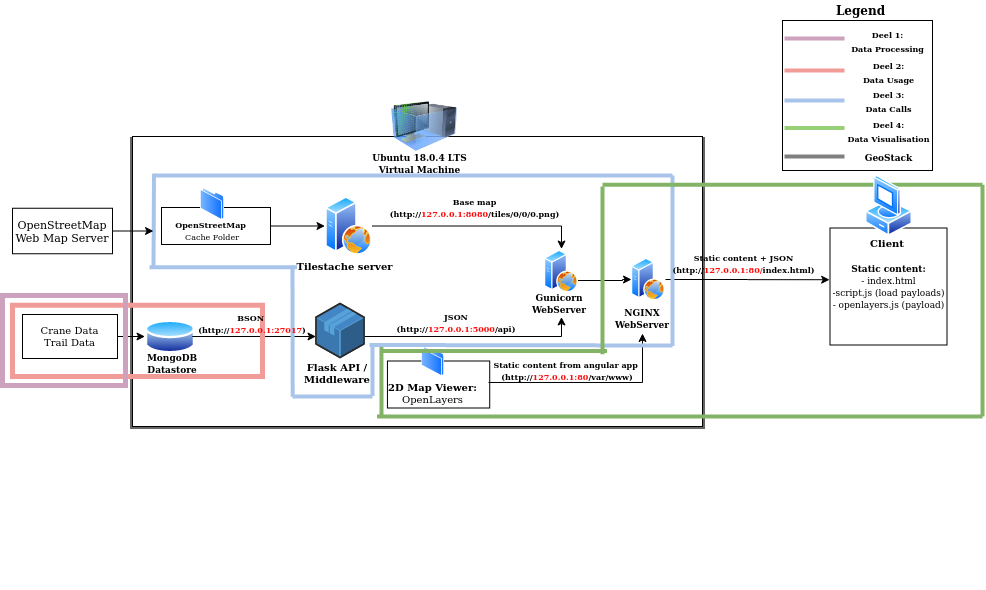

The diagram above was exported from draw.io. Its source (the exported page's mxGraphModel, read from the mxfile embedded in the PNG):
<mxGraphModel dx="2568" dy="1748" grid="1" gridSize="10" guides="1" tooltips="1" connect="1" arrows="1" fold="1" page="1" pageScale="1" pageWidth="850" pageHeight="1100" math="0" shadow="0">
  <root>
    <mxCell id="0" />
    <mxCell id="1" parent="0" />
    <mxCell id="qdU-iQCE1XB_yqc0o4uM-22" value="" style="rounded=0;whiteSpace=wrap;html=1;fillColor=none;strokeColor=#666666;strokeWidth=5;fontColor=#333333;" parent="1" vertex="1">
      <mxGeometry x="-30" y="133" width="570" height="287" as="geometry" />
    </mxCell>
    <mxCell id="mVG9Kyak_iESWvRq4tbU-15" value="" style="rounded=0;whiteSpace=wrap;html=1;" parent="1" vertex="1">
      <mxGeometry x="-30" y="130" width="570" height="290" as="geometry" />
    </mxCell>
    <mxCell id="mVG9Kyak_iESWvRq4tbU-4" value="&lt;font style=&quot;font-size: 9px&quot;&gt;&lt;b&gt;MongoDB&lt;br&gt;Datastore&lt;br&gt;&lt;/b&gt;&lt;/font&gt;" style="text;html=1;strokeColor=none;fillColor=none;align=center;verticalAlign=middle;whiteSpace=wrap;rounded=0;fontSize=10;" parent="1" vertex="1">
      <mxGeometry x="-30" y="346.5" width="80" height="20" as="geometry" />
    </mxCell>
    <mxCell id="mVG9Kyak_iESWvRq4tbU-14" value="" style="image;html=1;labelBackgroundColor=#ffffff;image=img/lib/clip_art/computers/Virtual_Machine_128x128.png" parent="1" vertex="1">
      <mxGeometry x="229" y="95" width="66.5" height="50" as="geometry" />
    </mxCell>
    <mxCell id="mVG9Kyak_iESWvRq4tbU-25" value="&lt;b&gt;Tilestache server&lt;br&gt;&lt;br&gt;&lt;/b&gt;" style="text;html=1;strokeColor=none;fillColor=none;align=center;verticalAlign=middle;whiteSpace=wrap;rounded=0;fontSize=10;" parent="1" vertex="1">
      <mxGeometry x="130" y="251.5" width="105" height="28.5" as="geometry" />
    </mxCell>
    <mxCell id="mVG9Kyak_iESWvRq4tbU-27" value="&lt;font style=&quot;font-size: 9px&quot;&gt;&lt;b&gt;&lt;font style=&quot;font-size: 9px&quot;&gt;Ubuntu 18.0.4 LTS Virtual Machine&lt;/font&gt;&lt;/b&gt;&lt;/font&gt;" style="text;html=1;strokeColor=none;fillColor=none;align=center;verticalAlign=middle;whiteSpace=wrap;rounded=0;fontSize=10;" parent="1" vertex="1">
      <mxGeometry x="207" y="145" width="101" height="24" as="geometry" />
    </mxCell>
    <mxCell id="mVG9Kyak_iESWvRq4tbU-29" value="&lt;font style=&quot;font-size: 9px&quot;&gt;&lt;b&gt;NGINX WebServer&lt;br&gt;&lt;/b&gt;&lt;/font&gt;" style="text;html=1;strokeColor=none;fillColor=none;align=center;verticalAlign=middle;whiteSpace=wrap;rounded=0;fontSize=10;" parent="1" vertex="1">
      <mxGeometry x="440" y="297" width="80" height="30" as="geometry" />
    </mxCell>
    <mxCell id="mVG9Kyak_iESWvRq4tbU-30" value="&lt;font style=&quot;font-size: 9px&quot;&gt;&lt;b&gt;Static content:&lt;/b&gt;&lt;br&gt;- index.html&lt;br&gt;-script.js (load payloads)&lt;br&gt;- openlayers.js (payload)&lt;/font&gt;" style="whiteSpace=wrap;html=1;aspect=fixed;fontFamily=Helvetica;fontSize=10;" parent="1" vertex="1">
      <mxGeometry x="667.5" y="221.5" width="117" height="117" as="geometry" />
    </mxCell>
    <mxCell id="mVG9Kyak_iESWvRq4tbU-69" value="&lt;font style=&quot;font-size: 8px&quot;&gt;&lt;b&gt;JSON&lt;br&gt;(http://&lt;font style=&quot;font-size: 8px&quot; color=&quot;#ff0a0a&quot;&gt;127.0.0.1:5000&lt;/font&gt;/api)&lt;br&gt;&lt;/b&gt;&lt;/font&gt;" style="text;html=1;strokeColor=none;fillColor=none;align=center;verticalAlign=middle;whiteSpace=wrap;rounded=0;fontSize=10;direction=south;" parent="1" vertex="1">
      <mxGeometry x="283.5" y="265.5" width="20" height="101" as="geometry" />
    </mxCell>
    <mxCell id="mVG9Kyak_iESWvRq4tbU-83" value="&lt;b&gt;Client&lt;br&gt;&lt;/b&gt;" style="text;html=1;strokeColor=none;fillColor=none;align=center;verticalAlign=middle;whiteSpace=wrap;rounded=0;fontSize=10;" parent="1" vertex="1">
      <mxGeometry x="685" y="221.5" width="80" height="30" as="geometry" />
    </mxCell>
    <mxCell id="hY4O1DVttq-btkif_7Sb-2" value="" style="group" parent="1" vertex="1" connectable="0">
      <mxGeometry x="-90" y="273" width="420" height="95.5" as="geometry" />
    </mxCell>
    <mxCell id="mVG9Kyak_iESWvRq4tbU-8" value="" style="aspect=fixed;perimeter=ellipsePerimeter;html=1;align=center;shadow=0;dashed=0;spacingTop=3;image;image=img/lib/active_directory/database.svg;" parent="hY4O1DVttq-btkif_7Sb-2" vertex="1">
      <mxGeometry x="72.5" y="38.5" width="50" height="37" as="geometry" />
    </mxCell>
    <mxCell id="mVG9Kyak_iESWvRq4tbU-114" value="Crane Data&lt;br&gt;Trail Data" style="rounded=0;whiteSpace=wrap;html=1;fontFamily=Helvetica;fontSize=10;" parent="hY4O1DVttq-btkif_7Sb-2" vertex="1">
      <mxGeometry x="-50" y="35" width="95" height="44" as="geometry" />
    </mxCell>
    <mxCell id="yA5jP3XKNQUzBE3_p6X5-62" style="edgeStyle=orthogonalEdgeStyle;rounded=0;orthogonalLoop=1;jettySize=auto;html=1;exitX=1;exitY=0.5;exitDx=0;exitDy=0;" parent="hY4O1DVttq-btkif_7Sb-2" source="mVG9Kyak_iESWvRq4tbU-114" target="mVG9Kyak_iESWvRq4tbU-8" edge="1">
      <mxGeometry relative="1" as="geometry" />
    </mxCell>
    <mxCell id="hY4O1DVttq-btkif_7Sb-3" value="" style="group" parent="1" vertex="1" connectable="0">
      <mxGeometry x="-79.5" y="201" width="400" height="143.5" as="geometry" />
    </mxCell>
    <mxCell id="mVG9Kyak_iESWvRq4tbU-21" value="" style="aspect=fixed;perimeter=ellipsePerimeter;html=1;align=center;shadow=0;dashed=0;spacingTop=3;image;image=img/lib/active_directory/web_server.svg;" parent="hY4O1DVttq-btkif_7Sb-3" vertex="1">
      <mxGeometry x="242" y="-11" width="47" height="59" as="geometry" />
    </mxCell>
    <mxCell id="yA5jP3XKNQUzBE3_p6X5-7" value="" style="edgeStyle=orthogonalEdgeStyle;rounded=0;orthogonalLoop=1;jettySize=auto;html=1;" parent="1" source="hY4O1DVttq-btkif_7Sb-14" target="yA5jP3XKNQUzBE3_p6X5-6" edge="1">
      <mxGeometry relative="1" as="geometry">
        <Array as="points">
          <mxPoint x="460" y="274" />
          <mxPoint x="460" y="273" />
        </Array>
      </mxGeometry>
    </mxCell>
    <mxCell id="hY4O1DVttq-btkif_7Sb-14" value="" style="aspect=fixed;perimeter=ellipsePerimeter;html=1;align=center;shadow=0;dashed=0;spacingTop=3;image;image=img/lib/active_directory/web_server.svg;" parent="1" vertex="1">
      <mxGeometry x="382" y="242.5" width="34" height="44" as="geometry" />
    </mxCell>
    <mxCell id="yA5jP3XKNQUzBE3_p6X5-13" style="edgeStyle=orthogonalEdgeStyle;rounded=0;orthogonalLoop=1;jettySize=auto;html=1;exitX=1;exitY=0.5;exitDx=0;exitDy=0;entryX=-0.003;entryY=0.442;entryDx=0;entryDy=0;entryPerimeter=0;" parent="1" source="yA5jP3XKNQUzBE3_p6X5-6" target="mVG9Kyak_iESWvRq4tbU-30" edge="1">
      <mxGeometry relative="1" as="geometry">
        <mxPoint x="620" y="273" as="targetPoint" />
      </mxGeometry>
    </mxCell>
    <mxCell id="yA5jP3XKNQUzBE3_p6X5-6" value="" style="aspect=fixed;perimeter=ellipsePerimeter;html=1;align=center;shadow=0;dashed=0;spacingTop=3;image;image=img/lib/active_directory/web_server.svg;" parent="1" vertex="1">
      <mxGeometry x="469" y="251" width="34" height="44" as="geometry" />
    </mxCell>
    <mxCell id="hY4O1DVttq-btkif_7Sb-15" value="&lt;b&gt;&lt;font style=&quot;font-size: 9px&quot;&gt;Gunicorn WebServer&lt;/font&gt;&lt;br&gt;&lt;/b&gt;" style="text;html=1;strokeColor=none;fillColor=none;align=center;verticalAlign=middle;whiteSpace=wrap;rounded=0;fontSize=10;direction=west;" parent="1" vertex="1">
      <mxGeometry x="369" y="283.5" width="56" height="27" as="geometry" />
    </mxCell>
    <mxCell id="yA5jP3XKNQUzBE3_p6X5-9" style="edgeStyle=orthogonalEdgeStyle;rounded=0;orthogonalLoop=1;jettySize=auto;html=1;exitX=1;exitY=0.5;exitDx=0;exitDy=0;" parent="1" source="mVG9Kyak_iESWvRq4tbU-21" target="hY4O1DVttq-btkif_7Sb-14" edge="1">
      <mxGeometry relative="1" as="geometry">
        <Array as="points">
          <mxPoint x="399" y="219" />
        </Array>
      </mxGeometry>
    </mxCell>
    <mxCell id="yA5jP3XKNQUzBE3_p6X5-11" value="" style="edgeStyle=orthogonalEdgeStyle;rounded=0;orthogonalLoop=1;jettySize=auto;html=1;" parent="1" source="mVG9Kyak_iESWvRq4tbU-50" target="hY4O1DVttq-btkif_7Sb-15" edge="1">
      <mxGeometry relative="1" as="geometry">
        <mxPoint x="399" y="320" as="targetPoint" />
        <Array as="points">
          <mxPoint x="399" y="330" />
        </Array>
      </mxGeometry>
    </mxCell>
    <mxCell id="mVG9Kyak_iESWvRq4tbU-50" value="" style="verticalLabelPosition=bottom;html=1;verticalAlign=top;strokeWidth=1;align=center;outlineConnect=0;dashed=0;outlineConnect=0;shape=mxgraph.aws3d.application;fillColor=#4286c5;strokeColor=#57A2D8;aspect=fixed;fontFamily=Helvetica;fontSize=10;" parent="1" vertex="1">
      <mxGeometry x="153.5" y="297" width="48" height="54" as="geometry" />
    </mxCell>
    <mxCell id="yA5jP3XKNQUzBE3_p6X5-17" value="&lt;font style=&quot;font-size: 8px&quot;&gt;&lt;b&gt;Base map&lt;br&gt;(http://&lt;font style=&quot;font-size: 8px&quot; color=&quot;#ff0a0a&quot;&gt;127.0.0.1:8080&lt;/font&gt;/tiles/0/0/0.png)&lt;br&gt;&lt;/b&gt;&lt;/font&gt;" style="text;html=1;strokeColor=none;fillColor=none;align=center;verticalAlign=middle;whiteSpace=wrap;rounded=0;fontSize=10;direction=south;" parent="1" vertex="1">
      <mxGeometry x="199.5" y="150.5" width="225.5" height="101" as="geometry" />
    </mxCell>
    <mxCell id="yA5jP3XKNQUzBE3_p6X5-39" value="" style="group" parent="1" vertex="1" connectable="0">
      <mxGeometry x="219" y="367.5" width="236" height="138" as="geometry" />
    </mxCell>
    <mxCell id="yA5jP3XKNQUzBE3_p6X5-40" value="" style="group" parent="yA5jP3XKNQUzBE3_p6X5-39" vertex="1" connectable="0">
      <mxGeometry y="1" width="113.07355864811133" height="137" as="geometry" />
    </mxCell>
    <mxCell id="yA5jP3XKNQUzBE3_p6X5-41" value="" style="rounded=0;whiteSpace=wrap;html=1;" parent="yA5jP3XKNQUzBE3_p6X5-40" vertex="1">
      <mxGeometry x="5.938369781312128" y="-14" width="102.28230616302187" height="47" as="geometry" />
    </mxCell>
    <mxCell id="yA5jP3XKNQUzBE3_p6X5-42" value="" style="aspect=fixed;perimeter=ellipsePerimeter;html=1;align=center;shadow=0;dashed=0;spacingTop=3;image;image=img/lib/active_directory/folder.svg;fontFamily=Helvetica;fontSize=10;" parent="yA5jP3XKNQUzBE3_p6X5-40" vertex="1">
      <mxGeometry x="40.34990059642147" y="-29" width="22.520874751491053" height="30.966202783300197" as="geometry" />
    </mxCell>
    <mxCell id="yA5jP3XKNQUzBE3_p6X5-43" value="&lt;span style=&quot;font-size: 10px&quot;&gt;&lt;b&gt;&lt;br&gt;2D Map Viewer:&lt;br&gt;&lt;/b&gt;OpenLayers&lt;br&gt;&lt;/span&gt;" style="text;html=1;strokeColor=none;fillColor=none;align=center;verticalAlign=middle;whiteSpace=wrap;rounded=0;fontSize=10;" parent="yA5jP3XKNQUzBE3_p6X5-40" vertex="1">
      <mxGeometry x="-3.75" y="1.9699999999999989" width="110.72763419483101" height="22" as="geometry" />
    </mxCell>
    <mxCell id="qdU-iQCE1XB_yqc0o4uM-8" value="" style="endArrow=none;html=1;strokeWidth=4;strokeColor=#A9C4EB;" parent="yA5jP3XKNQUzBE3_p6X5-40" edge="1">
      <mxGeometry width="50" height="50" relative="1" as="geometry">
        <mxPoint x="-9" y="21" as="sourcePoint" />
        <mxPoint x="-9" y="-29" as="targetPoint" />
      </mxGeometry>
    </mxCell>
    <mxCell id="qdU-iQCE1XB_yqc0o4uM-18" value="" style="endArrow=none;html=1;strokeWidth=4;strokeColor=#82b366;fillColor=#d5e8d4;" parent="yA5jP3XKNQUzBE3_p6X5-40" edge="1">
      <mxGeometry width="50" height="50" relative="1" as="geometry">
        <mxPoint x="-0.060000000000002274" y="-29" as="sourcePoint" />
        <mxPoint y="41.5" as="targetPoint" />
      </mxGeometry>
    </mxCell>
    <mxCell id="yA5jP3XKNQUzBE3_p6X5-44" value="" style="group" parent="1" vertex="1" connectable="0">
      <mxGeometry x="416" y="444" width="251.5" height="138" as="geometry" />
    </mxCell>
    <mxCell id="yA5jP3XKNQUzBE3_p6X5-58" style="edgeStyle=orthogonalEdgeStyle;rounded=0;orthogonalLoop=1;jettySize=auto;html=1;exitX=1;exitY=0.25;exitDx=0;exitDy=0;" parent="1" source="yA5jP3XKNQUzBE3_p6X5-43" target="mVG9Kyak_iESWvRq4tbU-29" edge="1">
      <mxGeometry relative="1" as="geometry">
        <Array as="points">
          <mxPoint x="480" y="376" />
        </Array>
        <mxPoint x="320" y="420" as="sourcePoint" />
      </mxGeometry>
    </mxCell>
    <mxCell id="yA5jP3XKNQUzBE3_p6X5-60" value="&lt;font style=&quot;font-size: 8px&quot;&gt;&lt;b&gt;Static content from angular app&amp;nbsp;&lt;br&gt;(http://&lt;font style=&quot;font-size: 8px&quot; color=&quot;#ff0a0a&quot;&gt;127.0.0.1:80&lt;/font&gt;/var/www)&lt;br&gt;&lt;/b&gt;&lt;/font&gt;" style="text;html=1;strokeColor=none;fillColor=none;align=center;verticalAlign=middle;whiteSpace=wrap;rounded=0;fontSize=10;direction=south;" parent="1" vertex="1">
      <mxGeometry x="257" y="349" width="296" height="30" as="geometry" />
    </mxCell>
    <mxCell id="5ZBiGe4t6jT6m0y23Mho-2" style="edgeStyle=orthogonalEdgeStyle;rounded=0;orthogonalLoop=1;jettySize=auto;html=1;exitX=1;exitY=0.5;exitDx=0;exitDy=0;entryX=0;entryY=0.5;entryDx=0;entryDy=0;" parent="1" source="xFqn7CuZ5_CiRUi39KH4-6" target="mVG9Kyak_iESWvRq4tbU-21" edge="1">
      <mxGeometry relative="1" as="geometry" />
    </mxCell>
    <mxCell id="xFqn7CuZ5_CiRUi39KH4-6" value="" style="rounded=0;whiteSpace=wrap;html=1;" parent="1" vertex="1">
      <mxGeometry x="-1" y="201" width="109" height="37" as="geometry" />
    </mxCell>
    <mxCell id="xFqn7CuZ5_CiRUi39KH4-8" value="&lt;font style=&quot;font-size: 8px&quot;&gt;&lt;span&gt;&lt;b&gt;OpenStreetMap&amp;nbsp;&lt;br&gt;&lt;/b&gt;Cache&lt;/span&gt; Folder&lt;/font&gt;" style="text;html=1;strokeColor=none;fillColor=none;align=center;verticalAlign=middle;whiteSpace=wrap;rounded=0;fontSize=10;" parent="1" vertex="1">
      <mxGeometry x="-9" y="213.5" width="118" height="22" as="geometry" />
    </mxCell>
    <mxCell id="yA5jP3XKNQUzBE3_p6X5-54" style="edgeStyle=orthogonalEdgeStyle;rounded=0;orthogonalLoop=1;jettySize=auto;html=1;exitX=1;exitY=0.5;exitDx=0;exitDy=0;" parent="1" source="mVG9Kyak_iESWvRq4tbU-8" target="mVG9Kyak_iESWvRq4tbU-50" edge="1">
      <mxGeometry relative="1" as="geometry">
        <Array as="points">
          <mxPoint x="30" y="330" />
          <mxPoint x="30" y="330" />
        </Array>
      </mxGeometry>
    </mxCell>
    <mxCell id="mVG9Kyak_iESWvRq4tbU-56" value="&lt;b&gt;Flask API / Middleware&lt;br&gt;&lt;/b&gt;" style="text;html=1;strokeColor=none;fillColor=none;align=center;verticalAlign=middle;whiteSpace=wrap;rounded=0;fontSize=10;direction=west;" parent="1" vertex="1">
      <mxGeometry x="134.5" y="352" width="80" height="30" as="geometry" />
    </mxCell>
    <mxCell id="xFqn7CuZ5_CiRUi39KH4-7" value="" style="aspect=fixed;perimeter=ellipsePerimeter;html=1;align=center;shadow=0;dashed=0;spacingTop=3;image;image=img/lib/active_directory/folder.svg;fontFamily=Helvetica;fontSize=10;" parent="1" vertex="1">
      <mxGeometry x="38" y="180.5" width="24" height="33" as="geometry" />
    </mxCell>
    <mxCell id="qdU-iQCE1XB_yqc0o4uM-1" value="" style="rounded=0;whiteSpace=wrap;html=1;fillColor=none;strokeColor=#F19C99;strokeWidth=5;" parent="1" vertex="1">
      <mxGeometry x="-150" y="298.75" width="250" height="71.25" as="geometry" />
    </mxCell>
    <mxCell id="qdU-iQCE1XB_yqc0o4uM-3" value="" style="rounded=0;whiteSpace=wrap;html=1;fillColor=none;strokeColor=#CDA2BE;strokeWidth=5;" parent="1" vertex="1">
      <mxGeometry x="-160" y="289" width="123" height="90" as="geometry" />
    </mxCell>
    <mxCell id="qdU-iQCE1XB_yqc0o4uM-5" value="" style="endArrow=none;html=1;strokeWidth=4;strokeColor=#A9C4EB;" parent="1" edge="1">
      <mxGeometry width="50" height="50" relative="1" as="geometry">
        <mxPoint x="510" y="169" as="sourcePoint" />
        <mxPoint x="-9" y="169" as="targetPoint" />
      </mxGeometry>
    </mxCell>
    <mxCell id="qdU-iQCE1XB_yqc0o4uM-6" value="" style="endArrow=none;html=1;strokeWidth=4;strokeColor=#A9C4EB;" parent="1" edge="1">
      <mxGeometry width="50" height="50" relative="1" as="geometry">
        <mxPoint x="510" y="339" as="sourcePoint" />
        <mxPoint x="207" y="338.5" as="targetPoint" />
      </mxGeometry>
    </mxCell>
    <mxCell id="qdU-iQCE1XB_yqc0o4uM-7" value="" style="endArrow=none;html=1;strokeWidth=4;strokeColor=#A9C4EB;" parent="1" edge="1">
      <mxGeometry width="50" height="50" relative="1" as="geometry">
        <mxPoint x="510" y="339.5" as="sourcePoint" />
        <mxPoint x="510" y="169" as="targetPoint" />
      </mxGeometry>
    </mxCell>
    <mxCell id="qdU-iQCE1XB_yqc0o4uM-9" value="" style="endArrow=none;html=1;strokeWidth=4;strokeColor=#A9C4EB;exitX=0.281;exitY=0.897;exitDx=0;exitDy=0;exitPerimeter=0;" parent="1" source="mVG9Kyak_iESWvRq4tbU-15" edge="1">
      <mxGeometry width="50" height="50" relative="1" as="geometry">
        <mxPoint x="130" y="365" as="sourcePoint" />
        <mxPoint x="130" y="259" as="targetPoint" />
      </mxGeometry>
    </mxCell>
    <mxCell id="qdU-iQCE1XB_yqc0o4uM-11" value="" style="endArrow=none;html=1;strokeWidth=4;strokeColor=#A9C4EB;" parent="1" edge="1">
      <mxGeometry width="50" height="50" relative="1" as="geometry">
        <mxPoint x="134.5" y="260.75" as="sourcePoint" />
        <mxPoint x="-13" y="260.75" as="targetPoint" />
      </mxGeometry>
    </mxCell>
    <mxCell id="qdU-iQCE1XB_yqc0o4uM-12" value="" style="endArrow=none;html=1;strokeWidth=4;strokeColor=#A9C4EB;" parent="1" edge="1">
      <mxGeometry width="50" height="50" relative="1" as="geometry">
        <mxPoint x="-8.5" y="167.25" as="sourcePoint" />
        <mxPoint x="-9" y="260.75" as="targetPoint" />
      </mxGeometry>
    </mxCell>
    <mxCell id="qdU-iQCE1XB_yqc0o4uM-13" value="" style="endArrow=none;html=1;strokeWidth=4;strokeColor=#A9C4EB;" parent="1" edge="1">
      <mxGeometry width="50" height="50" relative="1" as="geometry">
        <mxPoint x="210" y="390" as="sourcePoint" />
        <mxPoint x="130" y="390" as="targetPoint" />
      </mxGeometry>
    </mxCell>
    <mxCell id="qdU-iQCE1XB_yqc0o4uM-14" value="" style="endArrow=none;html=1;strokeWidth=4;strokeColor=#82b366;fillColor=#d5e8d4;" parent="1" edge="1">
      <mxGeometry width="50" height="50" relative="1" as="geometry">
        <mxPoint x="820" y="410" as="sourcePoint" />
        <mxPoint x="214.5" y="410" as="targetPoint" />
      </mxGeometry>
    </mxCell>
    <mxCell id="qdU-iQCE1XB_yqc0o4uM-15" value="" style="endArrow=none;html=1;strokeWidth=4;strokeColor=#82b366;fillColor=#d5e8d4;" parent="1" edge="1">
      <mxGeometry width="50" height="50" relative="1" as="geometry">
        <mxPoint x="444.5" y="344.5" as="sourcePoint" />
        <mxPoint x="219" y="344.5" as="targetPoint" />
      </mxGeometry>
    </mxCell>
    <mxCell id="qdU-iQCE1XB_yqc0o4uM-16" value="" style="endArrow=none;html=1;strokeWidth=4;strokeColor=#82b366;fillColor=#d5e8d4;" parent="1" edge="1">
      <mxGeometry width="50" height="50" relative="1" as="geometry">
        <mxPoint x="440" y="347.75" as="sourcePoint" />
        <mxPoint x="440" y="180" as="targetPoint" />
      </mxGeometry>
    </mxCell>
    <mxCell id="qdU-iQCE1XB_yqc0o4uM-17" value="" style="endArrow=none;html=1;strokeWidth=4;strokeColor=#82b366;fillColor=#d5e8d4;" parent="1" edge="1">
      <mxGeometry width="50" height="50" relative="1" as="geometry">
        <mxPoint x="820" y="178.25" as="sourcePoint" />
        <mxPoint x="440" y="178.25" as="targetPoint" />
      </mxGeometry>
    </mxCell>
    <mxCell id="qdU-iQCE1XB_yqc0o4uM-19" value="" style="endArrow=none;html=1;strokeWidth=4;strokeColor=#82b366;fillColor=#d5e8d4;" parent="1" edge="1">
      <mxGeometry width="50" height="50" relative="1" as="geometry">
        <mxPoint x="820" y="178.25" as="sourcePoint" />
        <mxPoint x="820" y="410" as="targetPoint" />
      </mxGeometry>
    </mxCell>
    <mxCell id="qdU-iQCE1XB_yqc0o4uM-23" value="" style="whiteSpace=wrap;html=1;aspect=fixed;strokeColor=#000000;strokeWidth=1;fillColor=#ffffff;" parent="1" vertex="1">
      <mxGeometry x="620" y="14" width="150" height="150" as="geometry" />
    </mxCell>
    <mxCell id="qdU-iQCE1XB_yqc0o4uM-24" value="&lt;b&gt;Legend&lt;/b&gt;" style="text;html=1;align=center;verticalAlign=middle;resizable=0;points=[];;autosize=1;" parent="1" vertex="1">
      <mxGeometry x="667.5" y="-6" width="60" height="20" as="geometry" />
    </mxCell>
    <mxCell id="qdU-iQCE1XB_yqc0o4uM-25" value="" style="endArrow=none;html=1;strokeColor=#A9C4EB;strokeWidth=4;" parent="1" edge="1">
      <mxGeometry width="50" height="50" relative="1" as="geometry">
        <mxPoint x="622" y="94" as="sourcePoint" />
        <mxPoint x="682" y="94" as="targetPoint" />
      </mxGeometry>
    </mxCell>
    <mxCell id="qdU-iQCE1XB_yqc0o4uM-26" value="" style="endArrow=none;html=1;strokeColor=#F19C99;strokeWidth=4;" parent="1" edge="1">
      <mxGeometry width="50" height="50" relative="1" as="geometry">
        <mxPoint x="622" y="64" as="sourcePoint" />
        <mxPoint x="682" y="64" as="targetPoint" />
      </mxGeometry>
    </mxCell>
    <mxCell id="qdU-iQCE1XB_yqc0o4uM-27" value="" style="endArrow=none;html=1;strokeColor=#CDA2BE;strokeWidth=4;" parent="1" edge="1">
      <mxGeometry width="50" height="50" relative="1" as="geometry">
        <mxPoint x="622" y="32" as="sourcePoint" />
        <mxPoint x="682" y="32" as="targetPoint" />
      </mxGeometry>
    </mxCell>
    <mxCell id="qdU-iQCE1XB_yqc0o4uM-28" value="" style="endArrow=none;html=1;strokeColor=#97D077;strokeWidth=4;" parent="1" edge="1">
      <mxGeometry width="50" height="50" relative="1" as="geometry">
        <mxPoint x="622" y="121.5" as="sourcePoint" />
        <mxPoint x="682" y="121.5" as="targetPoint" />
      </mxGeometry>
    </mxCell>
    <mxCell id="qdU-iQCE1XB_yqc0o4uM-29" value="" style="endArrow=none;html=1;strokeColor=#808080;strokeWidth=4;" parent="1" edge="1">
      <mxGeometry width="50" height="50" relative="1" as="geometry">
        <mxPoint x="622" y="150" as="sourcePoint" />
        <mxPoint x="682" y="150" as="targetPoint" />
      </mxGeometry>
    </mxCell>
    <mxCell id="qdU-iQCE1XB_yqc0o4uM-30" value="&lt;font style=&quot;font-size: 8px&quot;&gt;&lt;b&gt;Deel 1:&lt;br&gt;Data Processing&lt;br&gt;&lt;/b&gt;&lt;/font&gt;" style="text;html=1;align=center;verticalAlign=middle;resizable=0;points=[];;autosize=1;" parent="1" vertex="1">
      <mxGeometry x="680" y="14" width="90" height="40" as="geometry" />
    </mxCell>
    <mxCell id="qdU-iQCE1XB_yqc0o4uM-31" value="&lt;font style=&quot;font-size: 8px&quot;&gt;&lt;b&gt;Deel 3:&lt;br&gt;Data Calls&lt;br&gt;&lt;/b&gt;&lt;/font&gt;" style="text;html=1;align=center;verticalAlign=middle;resizable=0;points=[];;autosize=1;" parent="1" vertex="1">
      <mxGeometry x="696" y="74" width="60" height="40" as="geometry" />
    </mxCell>
    <mxCell id="qdU-iQCE1XB_yqc0o4uM-32" value="&lt;font style=&quot;font-size: 8px&quot;&gt;&lt;b&gt;Deel 2:&lt;br&gt;Data Usage&lt;br&gt;&lt;/b&gt;&lt;/font&gt;" style="text;html=1;align=center;verticalAlign=middle;resizable=0;points=[];;autosize=1;" parent="1" vertex="1">
      <mxGeometry x="691" y="45" width="70" height="40" as="geometry" />
    </mxCell>
    <mxCell id="qdU-iQCE1XB_yqc0o4uM-33" value="&lt;font style=&quot;font-size: 8px&quot;&gt;&lt;b&gt;Deel 4:&lt;br&gt;Data Visualisation&lt;/b&gt;&lt;/font&gt;" style="text;html=1;align=center;verticalAlign=middle;resizable=0;points=[];;autosize=1;" parent="1" vertex="1">
      <mxGeometry x="676" y="104" width="100" height="40" as="geometry" />
    </mxCell>
    <mxCell id="qdU-iQCE1XB_yqc0o4uM-36" value="&lt;font style=&quot;font-size: 9px&quot;&gt;&lt;b&gt;GeoStack&lt;/b&gt;&lt;/font&gt;" style="text;html=1;align=center;verticalAlign=middle;resizable=0;points=[];;autosize=1;" parent="1" vertex="1">
      <mxGeometry x="696" y="140" width="60" height="20" as="geometry" />
    </mxCell>
    <mxCell id="yA5jP3XKNQUzBE3_p6X5-59" value="&lt;font style=&quot;font-size: 8px&quot;&gt;&lt;b&gt;BSON&amp;nbsp;&lt;br&gt;(http://&lt;font style=&quot;font-size: 8px&quot; color=&quot;#ff0a0a&quot;&gt;127.0.0.1:27017&lt;/font&gt;)&lt;br&gt;&lt;/b&gt;&lt;/font&gt;" style="text;html=1;strokeColor=none;fillColor=none;align=center;verticalAlign=middle;whiteSpace=wrap;rounded=0;fontSize=10;direction=south;" parent="1" vertex="1">
      <mxGeometry x="80" y="266.5" width="20" height="101" as="geometry" />
    </mxCell>
    <mxCell id="mVG9Kyak_iESWvRq4tbU-13" value="" style="aspect=fixed;perimeter=ellipsePerimeter;html=1;align=center;shadow=0;dashed=0;spacingTop=3;image;image=img/lib/active_directory/vista_client.svg;" parent="1" vertex="1">
      <mxGeometry x="702.5" y="167.75" width="47" height="63" as="geometry" />
    </mxCell>
    <mxCell id="mVG9Kyak_iESWvRq4tbU-82" value="&lt;font style=&quot;font-size: 8px&quot;&gt;&lt;b&gt;Static content + JSON (http://&lt;font style=&quot;font-size: 8px&quot; color=&quot;#ff0505&quot;&gt;127.0.0.1&lt;/font&gt;&lt;font style=&quot;font-size: 8px&quot; color=&quot;#ff0a0a&quot;&gt;:80/&lt;/font&gt;index.html)&lt;/b&gt;&lt;b&gt;&lt;br&gt;&lt;/b&gt;&lt;/font&gt;" style="text;html=1;strokeColor=none;fillColor=none;align=center;verticalAlign=middle;whiteSpace=wrap;rounded=0;fontSize=10;" parent="1" vertex="1">
      <mxGeometry x="499.5" y="246.5" width="163" height="20" as="geometry" />
    </mxCell>
    <mxCell id="BrwQdOr_rvJIj65kkUjG-6" style="edgeStyle=orthogonalEdgeStyle;rounded=0;orthogonalLoop=1;jettySize=auto;html=1;exitX=1;exitY=0.5;exitDx=0;exitDy=0;" edge="1" parent="1" source="BrwQdOr_rvJIj65kkUjG-5" target="xFqn7CuZ5_CiRUi39KH4-8">
      <mxGeometry relative="1" as="geometry" />
    </mxCell>
    <mxCell id="BrwQdOr_rvJIj65kkUjG-5" value="&lt;div style=&quot;font-size: 11px&quot; align=&quot;center&quot;&gt;&lt;font style=&quot;font-size: 11px&quot;&gt;OpenStreetMap&lt;/font&gt;&lt;/div&gt;&lt;div style=&quot;font-size: 11px&quot; align=&quot;center&quot;&gt;&lt;font style=&quot;font-size: 11px&quot;&gt;Web Map Server&lt;br&gt;&lt;/font&gt;&lt;/div&gt;" style="rounded=0;whiteSpace=wrap;html=1;align=center;" vertex="1" parent="1">
      <mxGeometry x="-150" y="201.75" width="100" height="45.5" as="geometry" />
    </mxCell>
  </root>
</mxGraphModel>